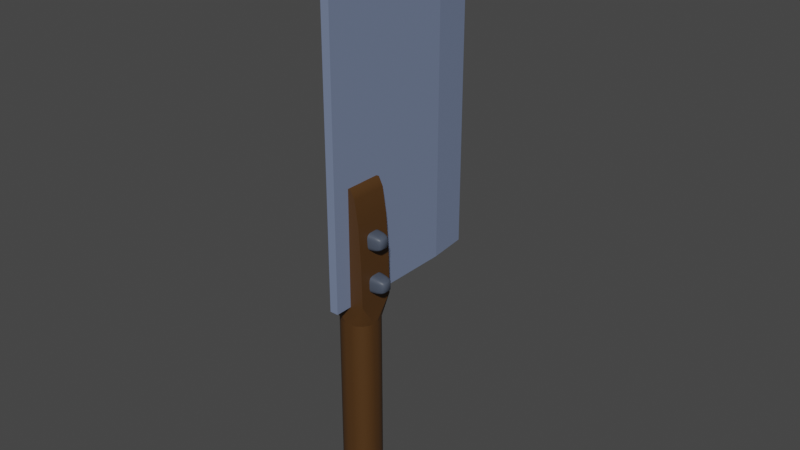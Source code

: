 # Source: butchers_knife.blend  (saved by Blender 3.4.6; exported with 4.5.12 LTS)
import bpy
from mathutils import Matrix  # noqa: F401  (used for matrix-valued properties, if any)

bpy.ops.wm.read_factory_settings(use_empty=True)
scene = bpy.context.scene
scene.name = 'Scene'

# ---- collections
col_collection = bpy.data.collections.new('Collection'); scene.collection.children.link(col_collection)

# ---- materials (node trees are filled in below, after node groups)
mat_material = bpy.data.materials.new('Material')
mat_material.alpha_threshold = 0.0
mat_material.use_transparent_shadow = False
mat_material.roughness = 0.5
mat_material.line_color = (0.0, 0.0, 0.0, 1.0)
mat_material_001 = bpy.data.materials.new('Material.001')
mat_material_001.alpha_threshold = 0.0
mat_material_001.use_transparent_shadow = False
mat_material_001.roughness = 0.5
mat_material_001.line_color = (0.0, 0.0, 0.0, 1.0)
mat_material_002 = bpy.data.materials.new('Material.002')
mat_material_002.use_transparent_shadow = False

# ---- node groups
ng_auto_smooth = bpy.data.node_groups.new('Auto Smooth', 'GeometryNodeTree')
_s = ng_auto_smooth.interface.new_socket(name='Geometry', in_out='OUTPUT', socket_type='NodeSocketGeometry')
_s = ng_auto_smooth.interface.new_socket(name='Geometry', in_out='INPUT', socket_type='NodeSocketGeometry')
_s = ng_auto_smooth.interface.new_socket(name='Angle', in_out='INPUT', socket_type='NodeSocketFloat')
_s.subtype = 'ANGLE'
_s.min_value = 0.0
_s.max_value = 3.142
ng_auto_smooth.is_modifier = True
_N = ng_auto_smooth.nodes; _L = ng_auto_smooth.links
n0 = _N.new('NodeGroupOutput'); n0.name = 'Group Output'; n0.location = (480, -100)
n1 = _N.new('NodeGroupInput'); n1.name = 'Group Input'; n1.location = (-420, -300)
n2 = _N.new('NodeGroupInput'); n2.name = 'Group Input.001'; n2.location = (-60, -100)
n3 = _N.new('GeometryNodeSetShadeSmooth'); n3.name = 'Set Shade Smooth'; n3.location = (120, -100)
n3.domain = 'EDGE'
n4 = _N.new('GeometryNodeSetShadeSmooth'); n4.name = 'Set Shade Smooth.001'; n4.location = (300, -100)
n5 = _N.new('GeometryNodeInputMeshEdgeAngle'); n5.name = 'Edge Angle'; n5.location = (-420, -220)
n6 = _N.new('GeometryNodeInputEdgeSmooth'); n6.name = 'Is Edge Smooth'; n6.location = (-60, -160)
n7 = _N.new('GeometryNodeInputShadeSmooth'); n7.name = 'Is Face Smooth'; n7.location = (-240, -340)
n8 = _N.new('FunctionNodeBooleanMath'); n8.name = 'Boolean Math'; n8.location = (-60, -220)
n9 = _N.new('FunctionNodeCompare'); n9.name = 'Compare'; n9.location = (-240, -180)
n9.operation = 'LESS_EQUAL'
_L.new(n5.outputs[0], n9.inputs[0])
_L.new(n4.outputs[0], n0.inputs[0])
_L.new(n1.outputs[1], n9.inputs[1])
_L.new(n9.outputs[0], n8.inputs[0])
_L.new(n7.outputs[0], n8.inputs[1])
_L.new(n2.outputs[0], n3.inputs[0])
_L.new(n6.outputs[0], n3.inputs[1])
_L.new(n3.outputs[0], n4.inputs[0])
_L.new(n8.outputs[0], n3.inputs[2])
n0.is_active_output = True

# ---- material node trees
mat_material.use_nodes = True; mat_material.node_tree.nodes.clear()
_N = mat_material.node_tree.nodes; _L = mat_material.node_tree.links
n0 = _N.new('ShaderNodeOutputMaterial'); n0.name = 'Material Output'; n0.location = (300, 300)
n1 = _N.new('ShaderNodeBsdfPrincipled'); n1.name = 'Principled BSDF'; n1.location = (10, 300)
n1.distribution = 'GGX'
n1.subsurface_method = 'RANDOM_WALK_SKIN'
n1.inputs[0].default_value = (0.07658, 0.03353, 0.007944, 1.0)
n1.inputs[3].default_value = 1.45
n1.inputs[27].default_value = (0.0, 0.0, 0.0, 1.0)
n1.inputs[28].default_value = 1.0
_L.new(n1.outputs[0], n0.inputs[0])
n0.is_active_output = True
mat_material_001.use_nodes = True; mat_material_001.node_tree.nodes.clear()
_N = mat_material_001.node_tree.nodes; _L = mat_material_001.node_tree.links
n0 = _N.new('ShaderNodeOutputMaterial'); n0.name = 'Material Output'; n0.location = (300, 300)
n1 = _N.new('ShaderNodeBsdfPrincipled'); n1.name = 'Principled BSDF'; n1.location = (10, 300)
n1.distribution = 'GGX'
n1.subsurface_method = 'RANDOM_WALK_SKIN'
n1.inputs[0].default_value = (0.1795, 0.2268, 0.3506, 1.0)
n1.inputs[3].default_value = 1.45
n1.inputs[27].default_value = (0.0, 0.0, 0.0, 1.0)
n1.inputs[28].default_value = 1.0
_L.new(n1.outputs[0], n0.inputs[0])
n0.is_active_output = True
mat_material_002.use_nodes = True; mat_material_002.node_tree.nodes.clear()
_N = mat_material_002.node_tree.nodes; _L = mat_material_002.node_tree.links
n0 = _N.new('ShaderNodeBsdfPrincipled'); n0.name = 'Principled BSDF'; n0.location = (10, 300)
n0.distribution = 'GGX'
n0.subsurface_method = 'RANDOM_WALK_SKIN'
n0.inputs[0].default_value = (0.06349, 0.07893, 0.1107, 1.0)
n0.inputs[3].default_value = 1.45
n0.inputs[27].default_value = (0.0, 0.0, 0.0, 1.0)
n0.inputs[28].default_value = 1.0
n1 = _N.new('ShaderNodeOutputMaterial'); n1.name = 'Material Output'; n1.location = (300, 300)
_L.new(n0.outputs[0], n1.inputs[0])
n1.is_active_output = True

# ---- world
world_world = bpy.data.worlds.new('World'); scene.world = world_world
world_world.use_nodes = True; world_world.node_tree.nodes.clear()
_N = world_world.node_tree.nodes; _L = world_world.node_tree.links
n0 = _N.new('ShaderNodeOutputWorld'); n0.name = 'World Output'; n0.location = (300, 300)
n1 = _N.new('ShaderNodeBackground'); n1.name = 'Background'; n1.location = (10, 300)
n1.inputs[0].default_value = (0.05088, 0.05088, 0.05088, 1.0)
_L.new(n1.outputs[0], n0.inputs[0])
n0.is_active_output = True
world_world.color = (0.05088, 0.05088, 0.05088)
world_world.use_sun_shadow = False
world_world.sun_shadow_jitter_overblur = 0.0

# ---- meshes
me_cube = bpy.data.meshes.new('Cube')
me_cube.from_pydata([(0.3815, 1.0, 1.0), (1.0, 1.0, 0.3815), (0.6182, 1.0, 0.9529), (0.8188, 1.0, 0.8188), (0.9529, 1.0, 0.6182), (1.0, -1.0, 0.3815), (0.3815, -1.0, 1.0), (0.9529, -1.0, 0.6182), (0.8188, -1.0, 0.8188), (0.6182, -1.0, 0.9529), (-1.0, 1.0, 0.3892), (-0.3892, 1.0, 1.0), (-0.9535, 1.0, 0.623), (-0.8211, 1.0, 0.8211), (-0.623, 1.0, 0.9535), (-0.3892, -1.0, 1.0), (-1.0, -1.0, 0.3892), (-0.623, -1.0, 0.9535), (-0.8211, -1.0, 0.8211), (-0.9535, -1.0, 0.623), (1.0, -0.1969, -1.0), (0.1969, -1.0, -1.0), (0.9389, -0.5042, -1.0), (0.7648, -0.7648, -1.0), (0.5042, -0.9389, -1.0), (0.1969, -1.0, 0.255), (1.0, -0.1969, 0.255), (1.0, -1.0, 0.3814), (0.5042, -0.9389, 0.255), (0.7648, -0.7648, 0.255), (0.9389, -0.5042, 0.255), (0.05307, 1.0, -1.0), (1.0, 0.05307, -1.0), (0.4154, 0.9279, -1.0), (0.7226, 0.7226, -1.0), (0.9279, 0.4154, -1.0), (1.0, 0.05307, 0.255), (0.05307, 1.0, 0.255), (1.0, 1.0, 0.3814), (0.9279, 0.4154, 0.255), (0.7226, 0.7226, 0.255), (0.4154, 0.9279, 0.255), (-1.0, 0.2067, -1.0), (-0.2067, 1.0, -1.0), (-0.9396, 0.5103, -1.0), (-0.7676, 0.7676, -1.0), (-0.5103, 0.9396, -1.0), (-0.2067, 1.0, 0.255), (-1.0, 0.2067, 0.255), (-1.0, 1.0, 0.3892), (-0.5103, 0.9396, 0.255), (-0.7676, 0.7676, 0.255), (-0.9396, 0.5103, 0.255), (-0.1615, -1.0, -1.0), (-1.0, -0.1615, -1.0), (-0.4824, -0.9362, -1.0), (-0.7544, -0.7544, -1.0), (-0.9362, -0.4824, -1.0), (-1.0, -0.1615, 0.255), (-0.1615, -1.0, 0.255), (-1.0, -1.0, 0.3892), (-0.9362, -0.4824, 0.255), (-0.7544, -0.7544, 0.255), (-0.4824, -0.9362, 0.255)], [], [(36, 38, 1, 5, 27, 26), (47, 49, 10, 12, 13, 14, 11, 0, 2, 3, 4, 1, 38, 37), (32, 36, 26, 20), (43, 47, 37, 31), (0, 6, 9, 2), (2, 9, 8, 3), (3, 8, 7, 4), (4, 7, 5, 1), (58, 60, 16, 10, 49, 48), (15, 11, 14, 17), (17, 14, 13, 18), (18, 13, 12, 19), (19, 12, 10, 16), (0, 11, 15, 6), (25, 28, 27), (28, 29, 27), (29, 30, 27), (30, 26, 27), (25, 21, 24, 28), (28, 24, 23, 29), (29, 23, 22, 30), (30, 22, 20, 26), (42, 44, 45, 46, 43, 31, 33, 34, 35, 32, 20, 22, 23, 24, 21, 53, 55, 56, 57, 54), (36, 39, 38), (39, 40, 38), (40, 41, 38), (41, 37, 38), (36, 32, 35, 39), (39, 35, 34, 40), (40, 34, 33, 41), (41, 33, 31, 37), (21, 25, 59, 53), (47, 50, 49), (50, 51, 49), (51, 52, 49), (52, 48, 49), (47, 43, 46, 50), (50, 46, 45, 51), (51, 45, 44, 52), (52, 44, 42, 48), (25, 27, 5, 7, 8, 9, 6, 15, 17, 18, 19, 16, 60, 59), (58, 61, 60), (61, 62, 60), (62, 63, 60), (63, 59, 60), (53, 59, 63, 55), (55, 63, 62, 56), (56, 62, 61, 57), (57, 61, 58, 54), (54, 58, 48, 42)])
me_cube.polygons.foreach_set('use_smooth', [True] * 50)
_uv = me_cube.uv_layers.new(name='UVMap')
_uv.uv.foreach_set('vector', [0.5319, 0.6184, 0.5477, 0.5, 0.5477, 0.5, 0.5477, 0.75, 0.5477, 0.75, 0.5319, 0.6496, 0.5319, 0.3492, 0.5486, 0.25, 0.5487, 0.25, 0.5779, 0.2558, 0.6026, 0.2724, 0.6192, 0.2971, 0.625, 0.3263, 0.625, 0.4227, 0.6191, 0.4523, 0.6024, 0.4774, 0.5773, 0.4941, 0.5477, 0.5, 0.5477, 0.5, 0.5319, 0.3816, 0.375, 0.6184, 0.5319, 0.6184, 0.5319, 0.6496, 0.375, 0.6496, 0.375, 0.3492, 0.5319, 0.3492, 0.5319, 0.3816, 0.375, 0.3816, 0.7023, 0.5, 0.7023, 0.75, 0.6727, 0.75, 0.6727, 0.5, 0.6727, 0.5, 0.6727, 0.75, 0.625, 0.75, 0.625, 0.5, 0.625, 0.5, 0.625, 0.75, 0.5773, 0.75, 0.5773, 0.5, 0.5773, 0.5, 0.5773, 0.75, 0.5477, 0.75, 0.5477, 0.5, 0.5319, 0.1048, 0.5486, 0.0, 0.5487, 0.0, 0.5487, 0.25, 0.5486, 0.25, 0.5319, 0.1508, 0.7987, 0.75, 0.7987, 0.5, 0.8279, 0.5, 0.8279, 0.75, 0.8279, 0.75, 0.8279, 0.5, 0.875, 0.5, 0.875, 0.75, 0.625, 0.0, 0.625, 0.25, 0.5779, 0.25, 0.5779, 0.0, 0.5779, 0.0, 0.5779, 0.25, 0.5487, 0.25, 0.5487, 0.0, 0.7023, 0.5, 0.7987, 0.5, 0.7987, 0.75, 0.7023, 0.75, 0.5319, 0.8504, 0.5319, 0.812, 0.5477, 0.75, 0.5319, 0.812, 0.5319, 0.7794, 0.5477, 0.75, 0.5319, 0.7794, 0.5319, 0.7576, 0.5477, 0.75, 0.5319, 0.7576, 0.5319, 0.75, 0.5477, 0.75, 0.5319, 0.8504, 0.375, 0.8504, 0.375, 0.812, 0.5319, 0.812, 0.5319, 0.812, 0.375, 0.812, 0.375, 0.75, 0.5319, 0.75, 0.5319, 0.75, 0.375, 0.75, 0.375, 0.688, 0.5319, 0.688, 0.5319, 0.688, 0.375, 0.688, 0.375, 0.6496, 0.5319, 0.6496, 0.125, 0.5992, 0.1325, 0.5612, 0.154, 0.529, 0.1862, 0.5075, 0.2242, 0.5, 0.2566, 0.5, 0.3019, 0.509, 0.3403, 0.5347, 0.366, 0.5731, 0.375, 0.6184, 0.375, 0.6496, 0.3674, 0.688, 0.3456, 0.7206, 0.313, 0.7424, 0.2746, 0.75, 0.2298, 0.75, 0.1897, 0.742, 0.1557, 0.7193, 0.133, 0.6853, 0.125, 0.6452, 0.5319, 0.6184, 0.5319, 0.5731, 0.5477, 0.5, 0.5319, 0.5731, 0.5319, 0.5347, 0.5477, 0.5, 0.5319, 0.5347, 0.5319, 0.509, 0.5477, 0.5, 0.5319, 0.509, 0.5319, 0.5, 0.5477, 0.5, 0.5319, 0.6184, 0.375, 0.6184, 0.375, 0.5731, 0.5319, 0.5731, 0.5319, 0.5731, 0.375, 0.5731, 0.375, 0.5, 0.5319, 0.5, 0.5319, 0.5, 0.375, 0.5, 0.375, 0.4269, 0.5319, 0.4269, 0.5319, 0.4269, 0.375, 0.4269, 0.375, 0.3816, 0.5319, 0.3816, 0.375, 0.8504, 0.5319, 0.8504, 0.5319, 0.8952, 0.375, 0.8952, 0.5319, 0.3492, 0.5319, 0.3112, 0.5486, 0.25, 0.5319, 0.3112, 0.5319, 0.279, 0.5486, 0.25, 0.5319, 0.279, 0.5319, 0.2575, 0.5486, 0.25, 0.5319, 0.2575, 0.5319, 0.25, 0.5486, 0.25, 0.5319, 0.3492, 0.375, 0.3492, 0.375, 0.3112, 0.5319, 0.3112, 0.5319, 0.3112, 0.375, 0.3112, 0.375, 0.25, 0.5319, 0.25, 0.5319, 0.25, 0.375, 0.25, 0.375, 0.1888, 0.5319, 0.1888, 0.5319, 0.1888, 0.375, 0.1888, 0.375, 0.1508, 0.5319, 0.1508, 0.5319, 0.8504, 0.5477, 0.75, 0.5477, 0.75, 0.5773, 0.7559, 0.6024, 0.7726, 0.6191, 0.7977, 0.625, 0.8273, 0.625, 0.9237, 0.6192, 0.9529, 0.6026, 0.9776, 0.5779, 0.9942, 0.5487, 1.0, 0.5486, 1.0, 0.5319, 0.8952, 0.5319, 0.1048, 0.5319, 0.0647, 0.5486, 0.0, 0.5319, 0.0647, 0.5319, 0.0307, 0.5486, 0.0, 0.5319, 0.0307, 0.5319, 0.007978, 0.5486, 0.0, 0.5319, 0.007978, 0.5319, 0.0, 0.5486, 0.0, 0.375, 0.8952, 0.5319, 0.8952, 0.5319, 0.9353, 0.375, 0.9353, 0.375, 0.9353, 0.5319, 0.9353, 0.5319, 1.0, 0.375, 1.0, 0.375, 0.0, 0.5319, 0.0, 0.5319, 0.0647, 0.375, 0.0647, 0.375, 0.0647, 0.5319, 0.0647, 0.5319, 0.1048, 0.375, 0.1048, 0.375, 0.1048, 0.5319, 0.1048, 0.5319, 0.1508, 0.375, 0.1508])
me_cube.materials.append(mat_material)
me_cube.use_mirror_vertex_groups = False
me_cube.update()
me_cube_001 = bpy.data.meshes.new('Cube.001')
me_cube_001.from_pydata([(1.0, -1.0, 1.0), (1.0, -1.0, -1.0), (-1.0, -1.0, 1.0), (-1.0, -1.0, -1.0), (-1.0, 0.5435, -1.0), (1.0, 0.5435, 1.0), (-1.0, 0.5435, 1.0), (1.0, 0.5435, -1.0), (0.01902, 1.0, 1.0), (-1.0, 0.5435, 1.0), (-1.0, 0.5435, -1.0), (0.01902, 1.0, -1.0), (1.0, 0.5435, 1.0), (0.01902, 1.0, 1.0), (0.01902, 1.0, -1.0), (1.0, 0.5435, -1.0)], [], [(5, 6, 2, 0), (1, 0, 2, 3), (10, 11, 14, 15, 7, 4), (4, 7, 1, 3), (7, 5, 0, 1), (4, 6, 9, 10), (12, 13, 8, 9, 6, 5), (3, 2, 6, 4), (8, 11, 10, 9), (15, 12, 5, 7), (12, 15, 14, 13), (11, 8, 13, 14)])
me_cube_001.polygons.foreach_set('use_smooth', [True] * 12)
_uv = me_cube_001.uv_layers.new(name='UVMap')
_uv.uv.foreach_set('vector', [0.625, 0.5571, 0.875, 0.5571, 0.875, 0.75, 0.625, 0.75, 0.375, 0.75, 0.625, 0.75, 0.625, 1.0, 0.375, 1.0, 0.125, 0.5571, 0.2524, 0.5, 0.2524, 0.5, 0.375, 0.5571, 0.375, 0.5571, 0.125, 0.5571, 0.125, 0.5571, 0.375, 0.5571, 0.375, 0.75, 0.125, 0.75, 0.375, 0.5571, 0.625, 0.5571, 0.625, 0.75, 0.375, 0.75, 0.375, 0.1929, 0.625, 0.1929, 0.625, 0.1929, 0.375, 0.1929, 0.625, 0.5571, 0.7476, 0.5, 0.7476, 0.5, 0.875, 0.5571, 0.875, 0.5571, 0.625, 0.5571, 0.375, 0.0, 0.625, 0.0, 0.625, 0.1929, 0.375, 0.1929, 0.625, 0.3774, 0.375, 0.3774, 0.375, 0.1929, 0.625, 0.1929, 0.375, 0.5571, 0.625, 0.5571, 0.625, 0.5571, 0.375, 0.5571, 0.625, 0.5571, 0.375, 0.5571, 0.375, 0.3774, 0.625, 0.3774, 0.375, 0.3774, 0.625, 0.3774, 0.625, 0.3774, 0.375, 0.3774])
me_cube_001.materials.append(mat_material_001)
me_cube_001.use_mirror_vertex_groups = False
me_cube_001.update()
me_cube_002 = bpy.data.meshes.new('Cube.002')
me_cube_002.from_pydata([(-0.3468, -0.4199, -1.0), (-0.3468, -1.0, -0.4199), (-0.8258, -0.4199, -0.4199), (-0.3468, -0.6419, -0.9558), (-0.3468, -0.8301, -0.8301), (-0.5301, -0.4199, -0.9558), (-0.5347, -0.6475, -0.9026), (-0.5252, -0.8006, -0.8006), (-0.6234, -0.7548, -0.7548), (-0.5301, -0.9558, -0.4199), (-0.6855, -0.8301, -0.4199), (-0.3468, -0.9558, -0.6419), (-0.5347, -0.9026, -0.6475), (-0.6612, -0.8006, -0.6359), (-0.7894, -0.4199, -0.6419), (-0.6855, -0.4199, -0.8301), (-0.7894, -0.6419, -0.4199), (-0.7453, -0.6475, -0.6475), (-0.6612, -0.6359, -0.8006), (-0.3468, -1.0, 0.4199), (-0.3468, -0.4199, 1.0), (-0.8258, -0.4199, 0.4199), (-0.3468, -0.9558, 0.6419), (-0.3468, -0.8301, 0.8301), (-0.5301, -0.9558, 0.4199), (-0.5347, -0.9026, 0.6475), (-0.5252, -0.8006, 0.8006), (-0.6234, -0.7548, 0.7548), (-0.5301, -0.4199, 0.9558), (-0.6855, -0.4199, 0.8301), (-0.3468, -0.6419, 0.9558), (-0.5347, -0.6475, 0.9026), (-0.6612, -0.6359, 0.8006), (-0.7894, -0.6419, 0.4199), (-0.6855, -0.8301, 0.4199), (-0.7894, -0.4199, 0.6419), (-0.7453, -0.6475, 0.6475), (-0.6612, -0.8006, 0.6359), (-0.3468, 0.4199, -1.0), (-0.8258, 0.4199, -0.4199), (-0.3468, 1.0, -0.4199), (-0.5301, 0.4199, -0.9558), (-0.6855, 0.4199, -0.8301), (-0.3468, 0.6419, -0.9558), (-0.5347, 0.6475, -0.9026), (-0.6612, 0.6359, -0.8006), (-0.6234, 0.7548, -0.7548), (-0.7894, 0.6419, -0.4199), (-0.6855, 0.8301, -0.4199), (-0.7894, 0.4199, -0.6419), (-0.7453, 0.6475, -0.6475), (-0.6612, 0.8006, -0.6359), (-0.3468, 0.9558, -0.6419), (-0.3468, 0.8301, -0.8301), (-0.5301, 0.9558, -0.4199), (-0.5347, 0.9026, -0.6475), (-0.5252, 0.8006, -0.8006), (-0.3468, 0.4199, 1.0), (-0.3468, 1.0, 0.4199), (-0.8258, 0.4199, 0.4199), (-0.3468, 0.6419, 0.9558), (-0.3468, 0.8301, 0.8301), (-0.5301, 0.4199, 0.9558), (-0.5347, 0.6475, 0.9026), (-0.5252, 0.8006, 0.8006), (-0.6234, 0.7548, 0.7548), (-0.5301, 0.9558, 0.4199), (-0.6855, 0.8301, 0.4199), (-0.3468, 0.9558, 0.6419), (-0.5347, 0.9026, 0.6475), (-0.6612, 0.8006, 0.6359), (-0.7894, 0.4199, 0.6419), (-0.6855, 0.4199, 0.8301), (-0.7894, 0.6419, 0.4199), (-0.7453, 0.6475, 0.6475), (-0.6612, 0.6359, 0.8006), (0.3468, -0.4199, -1.0), (0.8258, -0.4199, -0.4199), (0.3468, -1.0, -0.4199), (0.5301, -0.4199, -0.9558), (0.6855, -0.4199, -0.8301), (0.3468, -0.6419, -0.9558), (0.5347, -0.6475, -0.9026), (0.6612, -0.6359, -0.8006), (0.6234, -0.7548, -0.7548), (0.7894, -0.6419, -0.4199), (0.6855, -0.8301, -0.4199), (0.7894, -0.4199, -0.6419), (0.7453, -0.6475, -0.6475), (0.6612, -0.8006, -0.6359), (0.3468, -0.9558, -0.6419), (0.3468, -0.8301, -0.8301), (0.5301, -0.9558, -0.4199), (0.5347, -0.9026, -0.6475), (0.5252, -0.8006, -0.8006), (0.3468, -0.4199, 1.0), (0.3468, -1.0, 0.4199), (0.8258, -0.4199, 0.4199), (0.3468, -0.6419, 0.9558), (0.3468, -0.8301, 0.8301), (0.5301, -0.4199, 0.9558), (0.5347, -0.6475, 0.9026), (0.5252, -0.8006, 0.8006), (0.6234, -0.7548, 0.7548), (0.5301, -0.9558, 0.4199), (0.6855, -0.8301, 0.4199), (0.3468, -0.9558, 0.6419), (0.5347, -0.9026, 0.6475), (0.6612, -0.8006, 0.6359), (0.7894, -0.4199, 0.6419), (0.6855, -0.4199, 0.8301), (0.7894, -0.6419, 0.4199), (0.7453, -0.6475, 0.6475), (0.6612, -0.6359, 0.8006), (0.3468, 0.4199, -1.0), (0.3468, 1.0, -0.4199), (0.8258, 0.4199, -0.4199), (0.3468, 0.6419, -0.9558), (0.3468, 0.8301, -0.8301), (0.5301, 0.4199, -0.9558), (0.5347, 0.6475, -0.9026), (0.5252, 0.8006, -0.8006), (0.6234, 0.7548, -0.7548), (0.5301, 0.9558, -0.4199), (0.6855, 0.8301, -0.4199), (0.3468, 0.9558, -0.6419), (0.5347, 0.9026, -0.6475), (0.6612, 0.8006, -0.6359), (0.7894, 0.4199, -0.6419), (0.6855, 0.4199, -0.8301), (0.7894, 0.6419, -0.4199), (0.7453, 0.6475, -0.6475), (0.6612, 0.6359, -0.8006), (0.3468, 0.4199, 1.0), (0.8258, 0.4199, 0.4199), (0.3468, 1.0, 0.4199), (0.5301, 0.4199, 0.9558), (0.6855, 0.4199, 0.8301), (0.3468, 0.6419, 0.9558), (0.5347, 0.6475, 0.9026), (0.6612, 0.6359, 0.8006), (0.6234, 0.7548, 0.7548), (0.7894, 0.6419, 0.4199), (0.6855, 0.8301, 0.4199), (0.7894, 0.4199, 0.6419), (0.7453, 0.6475, 0.6475), (0.6612, 0.8006, 0.6359), (0.3468, 0.9558, 0.6419), (0.3468, 0.8301, 0.8301), (0.5301, 0.9558, 0.4199), (0.5347, 0.9026, 0.6475), (0.5252, 0.8006, 0.8006)], [], [(78, 96, 19, 1), (116, 134, 97, 77), (133, 57, 20, 95), (2, 21, 59, 39), (40, 58, 135, 115), (0, 3, 6, 5), (3, 4, 7, 6), (5, 6, 18, 15), (6, 7, 8, 18), (1, 9, 12, 11), (9, 10, 13, 12), (11, 12, 7, 4), (12, 13, 8, 7), (2, 14, 17, 16), (14, 15, 18, 17), (16, 17, 13, 10), (17, 18, 8, 13), (19, 22, 25, 24), (22, 23, 26, 25), (24, 25, 37, 34), (25, 26, 27, 37), (20, 28, 31, 30), (28, 29, 32, 31), (30, 31, 26, 23), (31, 32, 27, 26), (21, 33, 36, 35), (33, 34, 37, 36), (35, 36, 32, 29), (36, 37, 27, 32), (38, 41, 44, 43), (41, 42, 45, 44), (43, 44, 56, 53), (44, 45, 46, 56), (39, 47, 50, 49), (47, 48, 51, 50), (49, 50, 45, 42), (50, 51, 46, 45), (40, 52, 55, 54), (52, 53, 56, 55), (54, 55, 51, 48), (55, 56, 46, 51), (57, 60, 63, 62), (60, 61, 64, 63), (62, 63, 75, 72), (63, 64, 65, 75), (58, 66, 69, 68), (66, 67, 70, 69), (68, 69, 64, 61), (69, 70, 65, 64), (59, 71, 74, 73), (71, 72, 75, 74), (73, 74, 70, 67), (74, 75, 65, 70), (76, 79, 82, 81), (79, 80, 83, 82), (81, 82, 94, 91), (82, 83, 84, 94), (77, 85, 88, 87), (85, 86, 89, 88), (87, 88, 83, 80), (88, 89, 84, 83), (78, 90, 93, 92), (90, 91, 94, 93), (92, 93, 89, 86), (93, 94, 84, 89), (95, 98, 101, 100), (98, 99, 102, 101), (100, 101, 113, 110), (101, 102, 103, 113), (96, 104, 107, 106), (104, 105, 108, 107), (106, 107, 102, 99), (107, 108, 103, 102), (97, 109, 112, 111), (109, 110, 113, 112), (111, 112, 108, 105), (112, 113, 103, 108), (114, 117, 120, 119), (117, 118, 121, 120), (119, 120, 132, 129), (120, 121, 122, 132), (115, 123, 126, 125), (123, 124, 127, 126), (125, 126, 121, 118), (126, 127, 122, 121), (116, 128, 131, 130), (128, 129, 132, 131), (130, 131, 127, 124), (131, 132, 122, 127), (133, 136, 139, 138), (136, 137, 140, 139), (138, 139, 151, 148), (139, 140, 141, 151), (134, 142, 145, 144), (142, 143, 146, 145), (144, 145, 140, 137), (145, 146, 141, 140), (135, 147, 150, 149), (147, 148, 151, 150), (149, 150, 146, 143), (150, 151, 141, 146), (38, 0, 5, 41), (41, 5, 15, 42), (42, 15, 14, 49), (49, 14, 2, 39), (1, 19, 24, 9), (9, 24, 34, 10), (10, 34, 33, 16), (16, 33, 21, 2), (20, 57, 62, 28), (28, 62, 72, 29), (29, 72, 71, 35), (35, 71, 59, 21), (58, 40, 54, 66), (66, 54, 48, 67), (67, 48, 47, 73), (73, 47, 39, 59), (114, 38, 43, 117), (117, 43, 53, 118), (118, 53, 52, 125), (125, 52, 40, 115), (57, 133, 138, 60), (60, 138, 148, 61), (61, 148, 147, 68), (68, 147, 135, 58), (134, 116, 130, 142), (142, 130, 124, 143), (143, 124, 123, 149), (149, 123, 115, 135), (76, 114, 119, 79), (79, 119, 129, 80), (80, 129, 128, 87), (87, 128, 116, 77), (133, 95, 100, 136), (136, 100, 110, 137), (137, 110, 109, 144), (144, 109, 97, 134), (96, 78, 92, 104), (104, 92, 86, 105), (105, 86, 85, 111), (111, 85, 77, 97), (0, 76, 81, 3), (3, 81, 91, 4), (4, 91, 90, 11), (11, 90, 78, 1), (95, 20, 30, 98), (98, 30, 23, 99), (99, 23, 22, 106), (106, 22, 19, 96), (38, 114, 76, 0)])
me_cube_002.polygons.foreach_set('use_smooth', [True] * 150)
_uv = me_cube_002.uv_layers.new(name='UVMap')
_uv.uv.foreach_set('vector', [0.4475, 0.8225, 0.5525, 0.8225, 0.5525, 0.9275, 0.4475, 0.9275, 0.4475, 0.5725, 0.5525, 0.5725, 0.5525, 0.6775, 0.4475, 0.6775, 0.6975, 0.5725, 0.8025, 0.5725, 0.8025, 0.6775, 0.6975, 0.6775, 0.4475, 0.07251, 0.5525, 0.07251, 0.5525, 0.1775, 0.4475, 0.1775, 0.4475, 0.3225, 0.5525, 0.3225, 0.5525, 0.4275, 0.4475, 0.4275, 0.1975, 0.6775, 0.1975, 0.7052, 0.1691, 0.7059, 0.1698, 0.6775, 0.1975, 0.7052, 0.1975, 0.75, 0.1705, 0.75, 0.1691, 0.7059, 0.1698, 0.6775, 0.1691, 0.7059, 0.125, 0.7045, 0.125, 0.6775, 0.1691, 0.7059, 0.1705, 0.75, 0.1556, 0.75, 0.125, 0.7045, 0.4475, 0.9275, 0.4475, 0.9552, 0.4191, 0.9559, 0.4198, 0.9275, 0.4475, 0.9552, 0.4475, 1.0, 0.4205, 1.0, 0.4191, 0.9559, 0.4198, 0.9275, 0.4191, 0.9559, 0.375, 0.9545, 0.375, 0.9275, 0.4191, 0.9559, 0.4205, 1.0, 0.4056, 1.0, 0.375, 0.9545, 0.4475, 0.07251, 0.4198, 0.07251, 0.4191, 0.04406, 0.4475, 0.04476, 0.4198, 0.07251, 0.375, 0.07251, 0.375, 0.04551, 0.4191, 0.04406, 0.4475, 0.04476, 0.4191, 0.04406, 0.4205, 0.0, 0.4475, 0.0, 0.4191, 0.04406, 0.375, 0.04551, 0.375, 0.03064, 0.4205, 0.0, 0.5525, 0.9275, 0.5802, 0.9275, 0.5809, 0.9559, 0.5525, 0.9552, 0.5802, 0.9275, 0.625, 0.9275, 0.625, 0.9545, 0.5809, 0.9559, 0.5525, 0.9552, 0.5809, 0.9559, 0.5795, 1.0, 0.5525, 1.0, 0.5809, 0.9559, 0.625, 0.9545, 0.625, 0.9694, 0.5795, 1.0, 0.8025, 0.6775, 0.8302, 0.6775, 0.8309, 0.7059, 0.8025, 0.7052, 0.8302, 0.6775, 0.875, 0.6775, 0.875, 0.7045, 0.8309, 0.7059, 0.8025, 0.7052, 0.8309, 0.7059, 0.8295, 0.75, 0.8025, 0.75, 0.8309, 0.7059, 0.875, 0.7045, 0.875, 0.7194, 0.8295, 0.75, 0.5525, 0.07251, 0.5525, 0.04476, 0.5809, 0.04406, 0.5802, 0.07251, 0.5525, 0.04476, 0.5525, 0.0, 0.5795, 0.0, 0.5809, 0.04406, 0.5802, 0.07251, 0.5809, 0.04406, 0.625, 0.04551, 0.625, 0.07251, 0.5809, 0.04406, 0.5795, 0.0, 0.5944, 0.0, 0.625, 0.04551, 0.1975, 0.5725, 0.1698, 0.5725, 0.1691, 0.5441, 0.1975, 0.5448, 0.1698, 0.5725, 0.125, 0.5725, 0.125, 0.5455, 0.1691, 0.5441, 0.1975, 0.5448, 0.1691, 0.5441, 0.1705, 0.5, 0.1975, 0.5, 0.1691, 0.5441, 0.125, 0.5455, 0.125, 0.5306, 0.1705, 0.5, 0.4475, 0.1775, 0.4475, 0.2052, 0.4191, 0.2059, 0.4198, 0.1775, 0.4475, 0.2052, 0.4475, 0.25, 0.4205, 0.25, 0.4191, 0.2059, 0.4198, 0.1775, 0.4191, 0.2059, 0.375, 0.2045, 0.375, 0.1775, 0.4191, 0.2059, 0.4205, 0.25, 0.4056, 0.25, 0.375, 0.2045, 0.4475, 0.3225, 0.4198, 0.3225, 0.4191, 0.2941, 0.4475, 0.2948, 0.4198, 0.3225, 0.375, 0.3225, 0.375, 0.2955, 0.4191, 0.2941, 0.4475, 0.2948, 0.4191, 0.2941, 0.4205, 0.25, 0.4475, 0.25, 0.4191, 0.2941, 0.375, 0.2955, 0.375, 0.2806, 0.4205, 0.25, 0.8025, 0.5725, 0.8025, 0.5448, 0.8309, 0.5441, 0.8302, 0.5725, 0.8025, 0.5448, 0.8025, 0.5, 0.8295, 0.5, 0.8309, 0.5441, 0.8302, 0.5725, 0.8309, 0.5441, 0.875, 0.5455, 0.875, 0.5725, 0.8309, 0.5441, 0.8295, 0.5, 0.8444, 0.5, 0.875, 0.5455, 0.5525, 0.3225, 0.5525, 0.2948, 0.5809, 0.2941, 0.5802, 0.3225, 0.5525, 0.2948, 0.5525, 0.25, 0.5795, 0.25, 0.5809, 0.2941, 0.5802, 0.3225, 0.5809, 0.2941, 0.625, 0.2955, 0.625, 0.3225, 0.5809, 0.2941, 0.5795, 0.25, 0.5944, 0.25, 0.625, 0.2955, 0.5525, 0.1775, 0.5802, 0.1775, 0.5809, 0.2059, 0.5525, 0.2052, 0.5802, 0.1775, 0.625, 0.1775, 0.625, 0.2045, 0.5809, 0.2059, 0.5525, 0.2052, 0.5809, 0.2059, 0.5795, 0.25, 0.5525, 0.25, 0.5809, 0.2059, 0.625, 0.2045, 0.625, 0.2194, 0.5795, 0.25, 0.3025, 0.6775, 0.3302, 0.6775, 0.3309, 0.7059, 0.3025, 0.7052, 0.3302, 0.6775, 0.375, 0.6775, 0.375, 0.7045, 0.3309, 0.7059, 0.3025, 0.7052, 0.3309, 0.7059, 0.3295, 0.75, 0.3025, 0.75, 0.3309, 0.7059, 0.375, 0.7045, 0.3852, 0.75, 0.3295, 0.75, 0.4475, 0.6775, 0.4475, 0.7052, 0.4191, 0.7059, 0.4198, 0.6775, 0.4475, 0.7052, 0.4475, 0.75, 0.4205, 0.75, 0.4191, 0.7059, 0.4198, 0.6775, 0.4191, 0.7059, 0.375, 0.7045, 0.375, 0.6775, 0.4191, 0.7059, 0.4205, 0.75, 0.3852, 0.75, 0.375, 0.7045, 0.4475, 0.8225, 0.4198, 0.8225, 0.4191, 0.7941, 0.4475, 0.7948, 0.4198, 0.8225, 0.375, 0.8225, 0.375, 0.7955, 0.4191, 0.7941, 0.4475, 0.7948, 0.4191, 0.7941, 0.4205, 0.75, 0.4475, 0.75, 0.4191, 0.7941, 0.375, 0.7955, 0.3852, 0.75, 0.4205, 0.75, 0.6975, 0.6775, 0.6975, 0.7052, 0.6691, 0.7059, 0.6698, 0.6775, 0.6975, 0.7052, 0.6975, 0.75, 0.6705, 0.75, 0.6691, 0.7059, 0.6698, 0.6775, 0.6691, 0.7059, 0.625, 0.7045, 0.625, 0.6775, 0.6691, 0.7059, 0.6705, 0.75, 0.625, 0.7398, 0.625, 0.7045, 0.5525, 0.8225, 0.5525, 0.7948, 0.5809, 0.7941, 0.5802, 0.8225, 0.5525, 0.7948, 0.5525, 0.75, 0.5795, 0.75, 0.5809, 0.7941, 0.5802, 0.8225, 0.5809, 0.7941, 0.625, 0.7955, 0.625, 0.8225, 0.5809, 0.7941, 0.5795, 0.75, 0.625, 0.7398, 0.625, 0.7955, 0.5525, 0.6775, 0.5802, 0.6775, 0.5809, 0.7059, 0.5525, 0.7052, 0.5802, 0.6775, 0.625, 0.6775, 0.625, 0.7045, 0.5809, 0.7059, 0.5525, 0.7052, 0.5809, 0.7059, 0.5795, 0.75, 0.5525, 0.75, 0.5809, 0.7059, 0.625, 0.7045, 0.625, 0.7398, 0.5795, 0.75, 0.3025, 0.5725, 0.3025, 0.5448, 0.3309, 0.5441, 0.3302, 0.5725, 0.3025, 0.5448, 0.3025, 0.5, 0.3295, 0.5, 0.3309, 0.5441, 0.3302, 0.5725, 0.3309, 0.5441, 0.375, 0.5455, 0.375, 0.5725, 0.3309, 0.5441, 0.3295, 0.5, 0.375, 0.5102, 0.375, 0.5455, 0.4475, 0.4275, 0.4475, 0.4552, 0.4191, 0.4559, 0.4198, 0.4275, 0.4475, 0.4552, 0.4475, 0.5, 0.4205, 0.5, 0.4191, 0.4559, 0.4198, 0.4275, 0.4191, 0.4559, 0.375, 0.4545, 0.375, 0.4275, 0.4191, 0.4559, 0.4205, 0.5, 0.375, 0.5102, 0.375, 0.4545, 0.4475, 0.5725, 0.4198, 0.5725, 0.4191, 0.5441, 0.4475, 0.5448, 0.4198, 0.5725, 0.375, 0.5725, 0.375, 0.5455, 0.4191, 0.5441, 0.4475, 0.5448, 0.4191, 0.5441, 0.4205, 0.5, 0.4475, 0.5, 0.4191, 0.5441, 0.375, 0.5455, 0.375, 0.5102, 0.4205, 0.5, 0.6975, 0.5725, 0.6698, 0.5725, 0.6691, 0.5441, 0.6975, 0.5448, 0.6698, 0.5725, 0.625, 0.5725, 0.625, 0.5455, 0.6691, 0.5441, 0.6975, 0.5448, 0.6691, 0.5441, 0.6705, 0.5, 0.6975, 0.5, 0.6691, 0.5441, 0.625, 0.5455, 0.6148, 0.5, 0.6705, 0.5, 0.5525, 0.5725, 0.5525, 0.5448, 0.5809, 0.5441, 0.5802, 0.5725, 0.5525, 0.5448, 0.5525, 0.5, 0.5795, 0.5, 0.5809, 0.5441, 0.5802, 0.5725, 0.5809, 0.5441, 0.625, 0.5455, 0.625, 0.5725, 0.5809, 0.5441, 0.5795, 0.5, 0.6148, 0.5, 0.625, 0.5455, 0.5525, 0.4275, 0.5802, 0.4275, 0.5809, 0.4559, 0.5525, 0.4552, 0.5802, 0.4275, 0.625, 0.4275, 0.625, 0.4545, 0.5809, 0.4559, 0.5525, 0.4552, 0.5809, 0.4559, 0.5795, 0.5, 0.5525, 0.5, 0.5809, 0.4559, 0.625, 0.4545, 0.6148, 0.5, 0.5795, 0.5, 0.1975, 0.5725, 0.1975, 0.6775, 0.1698, 0.6775, 0.1698, 0.5725, 0.1698, 0.5725, 0.1698, 0.6775, 0.125, 0.6775, 0.125, 0.5725, 0.375, 0.1775, 0.375, 0.07251, 0.4198, 0.07251, 0.4198, 0.1775, 0.4198, 0.1775, 0.4198, 0.07251, 0.4475, 0.07251, 0.4475, 0.1775, 0.4475, 0.9275, 0.5525, 0.9275, 0.5525, 0.9552, 0.4475, 0.9552, 0.4475, 0.9552, 0.5525, 0.9552, 0.5525, 1.0, 0.4475, 1.0, 0.4475, 0.0, 0.5525, 0.0, 0.5525, 0.04476, 0.4475, 0.04476, 0.4475, 0.04476, 0.5525, 0.04476, 0.5525, 0.07251, 0.4475, 0.07251, 0.8025, 0.6775, 0.8025, 0.5725, 0.8302, 0.5725, 0.8302, 0.6775, 0.8302, 0.6775, 0.8302, 0.5725, 0.875, 0.5725, 0.875, 0.6775, 0.625, 0.07251, 0.625, 0.1775, 0.5802, 0.1775, 0.5802, 0.07251, 0.5802, 0.07251, 0.5802, 0.1775, 0.5525, 0.1775, 0.5525, 0.07251, 0.5525, 0.3225, 0.4475, 0.3225, 0.4475, 0.2948, 0.5525, 0.2948, 0.5525, 0.2948, 0.4475, 0.2948, 0.4475, 0.25, 0.5525, 0.25, 0.5525, 0.25, 0.4475, 0.25, 0.4475, 0.2052, 0.5525, 0.2052, 0.5525, 0.2052, 0.4475, 0.2052, 0.4475, 0.1775, 0.5525, 0.1775, 0.3025, 0.5725, 0.1975, 0.5725, 0.1975, 0.5448, 0.3025, 0.5448, 0.3025, 0.5448, 0.1975, 0.5448, 0.1975, 0.5, 0.3025, 0.5, 0.375, 0.4275, 0.375, 0.3225, 0.4198, 0.3225, 0.4198, 0.4275, 0.4198, 0.4275, 0.4198, 0.3225, 0.4475, 0.3225, 0.4475, 0.4275, 0.8025, 0.5725, 0.6975, 0.5725, 0.6975, 0.5448, 0.8025, 0.5448, 0.8025, 0.5448, 0.6975, 0.5448, 0.6975, 0.5, 0.8025, 0.5, 0.625, 0.3225, 0.625, 0.4275, 0.5802, 0.4275, 0.5802, 0.3225, 0.5802, 0.3225, 0.5802, 0.4275, 0.5525, 0.4275, 0.5525, 0.3225, 0.5525, 0.5725, 0.4475, 0.5725, 0.4475, 0.5448, 0.5525, 0.5448, 0.5525, 0.5448, 0.4475, 0.5448, 0.4475, 0.5, 0.5525, 0.5, 0.5525, 0.5, 0.4475, 0.5, 0.4475, 0.4552, 0.5525, 0.4552, 0.5525, 0.4552, 0.4475, 0.4552, 0.4475, 0.4275, 0.5525, 0.4275, 0.3025, 0.6775, 0.3025, 0.5725, 0.3302, 0.5725, 0.3302, 0.6775, 0.3302, 0.6775, 0.3302, 0.5725, 0.375, 0.5725, 0.375, 0.6775, 0.375, 0.6775, 0.375, 0.5725, 0.4198, 0.5725, 0.4198, 0.6775, 0.4198, 0.6775, 0.4198, 0.5725, 0.4475, 0.5725, 0.4475, 0.6775, 0.6975, 0.5725, 0.6975, 0.6775, 0.6698, 0.6775, 0.6698, 0.5725, 0.6698, 0.5725, 0.6698, 0.6775, 0.625, 0.6775, 0.625, 0.5725, 0.625, 0.5725, 0.625, 0.6775, 0.5802, 0.6775, 0.5802, 0.5725, 0.5802, 0.5725, 0.5802, 0.6775, 0.5525, 0.6775, 0.5525, 0.5725, 0.5525, 0.8225, 0.4475, 0.8225, 0.4475, 0.7948, 0.5525, 0.7948, 0.5525, 0.7948, 0.4475, 0.7948, 0.4475, 0.75, 0.5525, 0.75, 0.5525, 0.75, 0.4475, 0.75, 0.4475, 0.7052, 0.5525, 0.7052, 0.5525, 0.7052, 0.4475, 0.7052, 0.4475, 0.6775, 0.5525, 0.6775, 0.1975, 0.6775, 0.3025, 0.6775, 0.3025, 0.7052, 0.1975, 0.7052, 0.1975, 0.7052, 0.3025, 0.7052, 0.3025, 0.75, 0.1975, 0.75, 0.375, 0.9275, 0.375, 0.8225, 0.4198, 0.8225, 0.4198, 0.9275, 0.4198, 0.9275, 0.4198, 0.8225, 0.4475, 0.8225, 0.4475, 0.9275, 0.6975, 0.6775, 0.8025, 0.6775, 0.8025, 0.7052, 0.6975, 0.7052, 0.6975, 0.7052, 0.8025, 0.7052, 0.8025, 0.75, 0.6975, 0.75, 0.625, 0.8225, 0.625, 0.9275, 0.5802, 0.9275, 0.5802, 0.8225, 0.5802, 0.8225, 0.5802, 0.9275, 0.5525, 0.9275, 0.5525, 0.8225, 0.1975, 0.5725, 0.3025, 0.5725, 0.3025, 0.6775, 0.1975, 0.6775])
me_cube_002.materials.append(mat_material_002)
me_cube_002.update()
me_cube_003 = bpy.data.meshes.new('Cube.003')
me_cube_003.from_pydata([(-0.3468, -0.4199, -1.0), (-0.3468, -1.0, -0.4199), (-0.8258, -0.4199, -0.4199), (-0.3468, -0.6419, -0.9558), (-0.3468, -0.8301, -0.8301), (-0.5301, -0.4199, -0.9558), (-0.5347, -0.6475, -0.9026), (-0.5252, -0.8006, -0.8006), (-0.6234, -0.7548, -0.7548), (-0.5301, -0.9558, -0.4199), (-0.6855, -0.8301, -0.4199), (-0.3468, -0.9558, -0.6419), (-0.5347, -0.9026, -0.6475), (-0.6612, -0.8006, -0.6359), (-0.7894, -0.4199, -0.6419), (-0.6855, -0.4199, -0.8301), (-0.7894, -0.6419, -0.4199), (-0.7453, -0.6475, -0.6475), (-0.6612, -0.6359, -0.8006), (-0.3468, -1.0, 0.4199), (-0.3468, -0.4199, 1.0), (-0.8258, -0.4199, 0.4199), (-0.3468, -0.9558, 0.6419), (-0.3468, -0.8301, 0.8301), (-0.5301, -0.9558, 0.4199), (-0.5347, -0.9026, 0.6475), (-0.5252, -0.8006, 0.8006), (-0.6234, -0.7548, 0.7548), (-0.5301, -0.4199, 0.9558), (-0.6855, -0.4199, 0.8301), (-0.3468, -0.6419, 0.9558), (-0.5347, -0.6475, 0.9026), (-0.6612, -0.6359, 0.8006), (-0.7894, -0.6419, 0.4199), (-0.6855, -0.8301, 0.4199), (-0.7894, -0.4199, 0.6419), (-0.7453, -0.6475, 0.6475), (-0.6612, -0.8006, 0.6359), (-0.3468, 0.4199, -1.0), (-0.8258, 0.4199, -0.4199), (-0.3468, 1.0, -0.4199), (-0.5301, 0.4199, -0.9558), (-0.6855, 0.4199, -0.8301), (-0.3468, 0.6419, -0.9558), (-0.5347, 0.6475, -0.9026), (-0.6612, 0.6359, -0.8006), (-0.6234, 0.7548, -0.7548), (-0.7894, 0.6419, -0.4199), (-0.6855, 0.8301, -0.4199), (-0.7894, 0.4199, -0.6419), (-0.7453, 0.6475, -0.6475), (-0.6612, 0.8006, -0.6359), (-0.3468, 0.9558, -0.6419), (-0.3468, 0.8301, -0.8301), (-0.5301, 0.9558, -0.4199), (-0.5347, 0.9026, -0.6475), (-0.5252, 0.8006, -0.8006), (-0.3468, 0.4199, 1.0), (-0.3468, 1.0, 0.4199), (-0.8258, 0.4199, 0.4199), (-0.3468, 0.6419, 0.9558), (-0.3468, 0.8301, 0.8301), (-0.5301, 0.4199, 0.9558), (-0.5347, 0.6475, 0.9026), (-0.5252, 0.8006, 0.8006), (-0.6234, 0.7548, 0.7548), (-0.5301, 0.9558, 0.4199), (-0.6855, 0.8301, 0.4199), (-0.3468, 0.9558, 0.6419), (-0.5347, 0.9026, 0.6475), (-0.6612, 0.8006, 0.6359), (-0.7894, 0.4199, 0.6419), (-0.6855, 0.4199, 0.8301), (-0.7894, 0.6419, 0.4199), (-0.7453, 0.6475, 0.6475), (-0.6612, 0.6359, 0.8006), (0.3468, -0.4199, -1.0), (0.8258, -0.4199, -0.4199), (0.3468, -1.0, -0.4199), (0.5301, -0.4199, -0.9558), (0.6855, -0.4199, -0.8301), (0.3468, -0.6419, -0.9558), (0.5347, -0.6475, -0.9026), (0.6612, -0.6359, -0.8006), (0.6234, -0.7548, -0.7548), (0.7894, -0.6419, -0.4199), (0.6855, -0.8301, -0.4199), (0.7894, -0.4199, -0.6419), (0.7453, -0.6475, -0.6475), (0.6612, -0.8006, -0.6359), (0.3468, -0.9558, -0.6419), (0.3468, -0.8301, -0.8301), (0.5301, -0.9558, -0.4199), (0.5347, -0.9026, -0.6475), (0.5252, -0.8006, -0.8006), (0.3468, -0.4199, 1.0), (0.3468, -1.0, 0.4199), (0.8258, -0.4199, 0.4199), (0.3468, -0.6419, 0.9558), (0.3468, -0.8301, 0.8301), (0.5301, -0.4199, 0.9558), (0.5347, -0.6475, 0.9026), (0.5252, -0.8006, 0.8006), (0.6234, -0.7548, 0.7548), (0.5301, -0.9558, 0.4199), (0.6855, -0.8301, 0.4199), (0.3468, -0.9558, 0.6419), (0.5347, -0.9026, 0.6475), (0.6612, -0.8006, 0.6359), (0.7894, -0.4199, 0.6419), (0.6855, -0.4199, 0.8301), (0.7894, -0.6419, 0.4199), (0.7453, -0.6475, 0.6475), (0.6612, -0.6359, 0.8006), (0.3468, 0.4199, -1.0), (0.3468, 1.0, -0.4199), (0.8258, 0.4199, -0.4199), (0.3468, 0.6419, -0.9558), (0.3468, 0.8301, -0.8301), (0.5301, 0.4199, -0.9558), (0.5347, 0.6475, -0.9026), (0.5252, 0.8006, -0.8006), (0.6234, 0.7548, -0.7548), (0.5301, 0.9558, -0.4199), (0.6855, 0.8301, -0.4199), (0.3468, 0.9558, -0.6419), (0.5347, 0.9026, -0.6475), (0.6612, 0.8006, -0.6359), (0.7894, 0.4199, -0.6419), (0.6855, 0.4199, -0.8301), (0.7894, 0.6419, -0.4199), (0.7453, 0.6475, -0.6475), (0.6612, 0.6359, -0.8006), (0.3468, 0.4199, 1.0), (0.8258, 0.4199, 0.4199), (0.3468, 1.0, 0.4199), (0.5301, 0.4199, 0.9558), (0.6855, 0.4199, 0.8301), (0.3468, 0.6419, 0.9558), (0.5347, 0.6475, 0.9026), (0.6612, 0.6359, 0.8006), (0.6234, 0.7548, 0.7548), (0.7894, 0.6419, 0.4199), (0.6855, 0.8301, 0.4199), (0.7894, 0.4199, 0.6419), (0.7453, 0.6475, 0.6475), (0.6612, 0.8006, 0.6359), (0.3468, 0.9558, 0.6419), (0.3468, 0.8301, 0.8301), (0.5301, 0.9558, 0.4199), (0.5347, 0.9026, 0.6475), (0.5252, 0.8006, 0.8006)], [], [(78, 96, 19, 1), (116, 134, 97, 77), (133, 57, 20, 95), (2, 21, 59, 39), (40, 58, 135, 115), (0, 3, 6, 5), (3, 4, 7, 6), (5, 6, 18, 15), (6, 7, 8, 18), (1, 9, 12, 11), (9, 10, 13, 12), (11, 12, 7, 4), (12, 13, 8, 7), (2, 14, 17, 16), (14, 15, 18, 17), (16, 17, 13, 10), (17, 18, 8, 13), (19, 22, 25, 24), (22, 23, 26, 25), (24, 25, 37, 34), (25, 26, 27, 37), (20, 28, 31, 30), (28, 29, 32, 31), (30, 31, 26, 23), (31, 32, 27, 26), (21, 33, 36, 35), (33, 34, 37, 36), (35, 36, 32, 29), (36, 37, 27, 32), (38, 41, 44, 43), (41, 42, 45, 44), (43, 44, 56, 53), (44, 45, 46, 56), (39, 47, 50, 49), (47, 48, 51, 50), (49, 50, 45, 42), (50, 51, 46, 45), (40, 52, 55, 54), (52, 53, 56, 55), (54, 55, 51, 48), (55, 56, 46, 51), (57, 60, 63, 62), (60, 61, 64, 63), (62, 63, 75, 72), (63, 64, 65, 75), (58, 66, 69, 68), (66, 67, 70, 69), (68, 69, 64, 61), (69, 70, 65, 64), (59, 71, 74, 73), (71, 72, 75, 74), (73, 74, 70, 67), (74, 75, 65, 70), (76, 79, 82, 81), (79, 80, 83, 82), (81, 82, 94, 91), (82, 83, 84, 94), (77, 85, 88, 87), (85, 86, 89, 88), (87, 88, 83, 80), (88, 89, 84, 83), (78, 90, 93, 92), (90, 91, 94, 93), (92, 93, 89, 86), (93, 94, 84, 89), (95, 98, 101, 100), (98, 99, 102, 101), (100, 101, 113, 110), (101, 102, 103, 113), (96, 104, 107, 106), (104, 105, 108, 107), (106, 107, 102, 99), (107, 108, 103, 102), (97, 109, 112, 111), (109, 110, 113, 112), (111, 112, 108, 105), (112, 113, 103, 108), (114, 117, 120, 119), (117, 118, 121, 120), (119, 120, 132, 129), (120, 121, 122, 132), (115, 123, 126, 125), (123, 124, 127, 126), (125, 126, 121, 118), (126, 127, 122, 121), (116, 128, 131, 130), (128, 129, 132, 131), (130, 131, 127, 124), (131, 132, 122, 127), (133, 136, 139, 138), (136, 137, 140, 139), (138, 139, 151, 148), (139, 140, 141, 151), (134, 142, 145, 144), (142, 143, 146, 145), (144, 145, 140, 137), (145, 146, 141, 140), (135, 147, 150, 149), (147, 148, 151, 150), (149, 150, 146, 143), (150, 151, 141, 146), (38, 0, 5, 41), (41, 5, 15, 42), (42, 15, 14, 49), (49, 14, 2, 39), (1, 19, 24, 9), (9, 24, 34, 10), (10, 34, 33, 16), (16, 33, 21, 2), (20, 57, 62, 28), (28, 62, 72, 29), (29, 72, 71, 35), (35, 71, 59, 21), (58, 40, 54, 66), (66, 54, 48, 67), (67, 48, 47, 73), (73, 47, 39, 59), (114, 38, 43, 117), (117, 43, 53, 118), (118, 53, 52, 125), (125, 52, 40, 115), (57, 133, 138, 60), (60, 138, 148, 61), (61, 148, 147, 68), (68, 147, 135, 58), (134, 116, 130, 142), (142, 130, 124, 143), (143, 124, 123, 149), (149, 123, 115, 135), (76, 114, 119, 79), (79, 119, 129, 80), (80, 129, 128, 87), (87, 128, 116, 77), (133, 95, 100, 136), (136, 100, 110, 137), (137, 110, 109, 144), (144, 109, 97, 134), (96, 78, 92, 104), (104, 92, 86, 105), (105, 86, 85, 111), (111, 85, 77, 97), (0, 76, 81, 3), (3, 81, 91, 4), (4, 91, 90, 11), (11, 90, 78, 1), (95, 20, 30, 98), (98, 30, 23, 99), (99, 23, 22, 106), (106, 22, 19, 96), (38, 114, 76, 0)])
me_cube_003.polygons.foreach_set('use_smooth', [True] * 150)
_uv = me_cube_003.uv_layers.new(name='UVMap')
_uv.uv.foreach_set('vector', [0.4475, 0.8225, 0.5525, 0.8225, 0.5525, 0.9275, 0.4475, 0.9275, 0.4475, 0.5725, 0.5525, 0.5725, 0.5525, 0.6775, 0.4475, 0.6775, 0.6975, 0.5725, 0.8025, 0.5725, 0.8025, 0.6775, 0.6975, 0.6775, 0.4475, 0.07251, 0.5525, 0.07251, 0.5525, 0.1775, 0.4475, 0.1775, 0.4475, 0.3225, 0.5525, 0.3225, 0.5525, 0.4275, 0.4475, 0.4275, 0.1975, 0.6775, 0.1975, 0.7052, 0.1691, 0.7059, 0.1698, 0.6775, 0.1975, 0.7052, 0.1975, 0.75, 0.1705, 0.75, 0.1691, 0.7059, 0.1698, 0.6775, 0.1691, 0.7059, 0.125, 0.7045, 0.125, 0.6775, 0.1691, 0.7059, 0.1705, 0.75, 0.1556, 0.75, 0.125, 0.7045, 0.4475, 0.9275, 0.4475, 0.9552, 0.4191, 0.9559, 0.4198, 0.9275, 0.4475, 0.9552, 0.4475, 1.0, 0.4205, 1.0, 0.4191, 0.9559, 0.4198, 0.9275, 0.4191, 0.9559, 0.375, 0.9545, 0.375, 0.9275, 0.4191, 0.9559, 0.4205, 1.0, 0.4056, 1.0, 0.375, 0.9545, 0.4475, 0.07251, 0.4198, 0.07251, 0.4191, 0.04406, 0.4475, 0.04476, 0.4198, 0.07251, 0.375, 0.07251, 0.375, 0.04551, 0.4191, 0.04406, 0.4475, 0.04476, 0.4191, 0.04406, 0.4205, 0.0, 0.4475, 0.0, 0.4191, 0.04406, 0.375, 0.04551, 0.375, 0.03064, 0.4205, 0.0, 0.5525, 0.9275, 0.5802, 0.9275, 0.5809, 0.9559, 0.5525, 0.9552, 0.5802, 0.9275, 0.625, 0.9275, 0.625, 0.9545, 0.5809, 0.9559, 0.5525, 0.9552, 0.5809, 0.9559, 0.5795, 1.0, 0.5525, 1.0, 0.5809, 0.9559, 0.625, 0.9545, 0.625, 0.9694, 0.5795, 1.0, 0.8025, 0.6775, 0.8302, 0.6775, 0.8309, 0.7059, 0.8025, 0.7052, 0.8302, 0.6775, 0.875, 0.6775, 0.875, 0.7045, 0.8309, 0.7059, 0.8025, 0.7052, 0.8309, 0.7059, 0.8295, 0.75, 0.8025, 0.75, 0.8309, 0.7059, 0.875, 0.7045, 0.875, 0.7194, 0.8295, 0.75, 0.5525, 0.07251, 0.5525, 0.04476, 0.5809, 0.04406, 0.5802, 0.07251, 0.5525, 0.04476, 0.5525, 0.0, 0.5795, 0.0, 0.5809, 0.04406, 0.5802, 0.07251, 0.5809, 0.04406, 0.625, 0.04551, 0.625, 0.07251, 0.5809, 0.04406, 0.5795, 0.0, 0.5944, 0.0, 0.625, 0.04551, 0.1975, 0.5725, 0.1698, 0.5725, 0.1691, 0.5441, 0.1975, 0.5448, 0.1698, 0.5725, 0.125, 0.5725, 0.125, 0.5455, 0.1691, 0.5441, 0.1975, 0.5448, 0.1691, 0.5441, 0.1705, 0.5, 0.1975, 0.5, 0.1691, 0.5441, 0.125, 0.5455, 0.125, 0.5306, 0.1705, 0.5, 0.4475, 0.1775, 0.4475, 0.2052, 0.4191, 0.2059, 0.4198, 0.1775, 0.4475, 0.2052, 0.4475, 0.25, 0.4205, 0.25, 0.4191, 0.2059, 0.4198, 0.1775, 0.4191, 0.2059, 0.375, 0.2045, 0.375, 0.1775, 0.4191, 0.2059, 0.4205, 0.25, 0.4056, 0.25, 0.375, 0.2045, 0.4475, 0.3225, 0.4198, 0.3225, 0.4191, 0.2941, 0.4475, 0.2948, 0.4198, 0.3225, 0.375, 0.3225, 0.375, 0.2955, 0.4191, 0.2941, 0.4475, 0.2948, 0.4191, 0.2941, 0.4205, 0.25, 0.4475, 0.25, 0.4191, 0.2941, 0.375, 0.2955, 0.375, 0.2806, 0.4205, 0.25, 0.8025, 0.5725, 0.8025, 0.5448, 0.8309, 0.5441, 0.8302, 0.5725, 0.8025, 0.5448, 0.8025, 0.5, 0.8295, 0.5, 0.8309, 0.5441, 0.8302, 0.5725, 0.8309, 0.5441, 0.875, 0.5455, 0.875, 0.5725, 0.8309, 0.5441, 0.8295, 0.5, 0.8444, 0.5, 0.875, 0.5455, 0.5525, 0.3225, 0.5525, 0.2948, 0.5809, 0.2941, 0.5802, 0.3225, 0.5525, 0.2948, 0.5525, 0.25, 0.5795, 0.25, 0.5809, 0.2941, 0.5802, 0.3225, 0.5809, 0.2941, 0.625, 0.2955, 0.625, 0.3225, 0.5809, 0.2941, 0.5795, 0.25, 0.5944, 0.25, 0.625, 0.2955, 0.5525, 0.1775, 0.5802, 0.1775, 0.5809, 0.2059, 0.5525, 0.2052, 0.5802, 0.1775, 0.625, 0.1775, 0.625, 0.2045, 0.5809, 0.2059, 0.5525, 0.2052, 0.5809, 0.2059, 0.5795, 0.25, 0.5525, 0.25, 0.5809, 0.2059, 0.625, 0.2045, 0.625, 0.2194, 0.5795, 0.25, 0.3025, 0.6775, 0.3302, 0.6775, 0.3309, 0.7059, 0.3025, 0.7052, 0.3302, 0.6775, 0.375, 0.6775, 0.375, 0.7045, 0.3309, 0.7059, 0.3025, 0.7052, 0.3309, 0.7059, 0.3295, 0.75, 0.3025, 0.75, 0.3309, 0.7059, 0.375, 0.7045, 0.3852, 0.75, 0.3295, 0.75, 0.4475, 0.6775, 0.4475, 0.7052, 0.4191, 0.7059, 0.4198, 0.6775, 0.4475, 0.7052, 0.4475, 0.75, 0.4205, 0.75, 0.4191, 0.7059, 0.4198, 0.6775, 0.4191, 0.7059, 0.375, 0.7045, 0.375, 0.6775, 0.4191, 0.7059, 0.4205, 0.75, 0.3852, 0.75, 0.375, 0.7045, 0.4475, 0.8225, 0.4198, 0.8225, 0.4191, 0.7941, 0.4475, 0.7948, 0.4198, 0.8225, 0.375, 0.8225, 0.375, 0.7955, 0.4191, 0.7941, 0.4475, 0.7948, 0.4191, 0.7941, 0.4205, 0.75, 0.4475, 0.75, 0.4191, 0.7941, 0.375, 0.7955, 0.3852, 0.75, 0.4205, 0.75, 0.6975, 0.6775, 0.6975, 0.7052, 0.6691, 0.7059, 0.6698, 0.6775, 0.6975, 0.7052, 0.6975, 0.75, 0.6705, 0.75, 0.6691, 0.7059, 0.6698, 0.6775, 0.6691, 0.7059, 0.625, 0.7045, 0.625, 0.6775, 0.6691, 0.7059, 0.6705, 0.75, 0.625, 0.7398, 0.625, 0.7045, 0.5525, 0.8225, 0.5525, 0.7948, 0.5809, 0.7941, 0.5802, 0.8225, 0.5525, 0.7948, 0.5525, 0.75, 0.5795, 0.75, 0.5809, 0.7941, 0.5802, 0.8225, 0.5809, 0.7941, 0.625, 0.7955, 0.625, 0.8225, 0.5809, 0.7941, 0.5795, 0.75, 0.625, 0.7398, 0.625, 0.7955, 0.5525, 0.6775, 0.5802, 0.6775, 0.5809, 0.7059, 0.5525, 0.7052, 0.5802, 0.6775, 0.625, 0.6775, 0.625, 0.7045, 0.5809, 0.7059, 0.5525, 0.7052, 0.5809, 0.7059, 0.5795, 0.75, 0.5525, 0.75, 0.5809, 0.7059, 0.625, 0.7045, 0.625, 0.7398, 0.5795, 0.75, 0.3025, 0.5725, 0.3025, 0.5448, 0.3309, 0.5441, 0.3302, 0.5725, 0.3025, 0.5448, 0.3025, 0.5, 0.3295, 0.5, 0.3309, 0.5441, 0.3302, 0.5725, 0.3309, 0.5441, 0.375, 0.5455, 0.375, 0.5725, 0.3309, 0.5441, 0.3295, 0.5, 0.375, 0.5102, 0.375, 0.5455, 0.4475, 0.4275, 0.4475, 0.4552, 0.4191, 0.4559, 0.4198, 0.4275, 0.4475, 0.4552, 0.4475, 0.5, 0.4205, 0.5, 0.4191, 0.4559, 0.4198, 0.4275, 0.4191, 0.4559, 0.375, 0.4545, 0.375, 0.4275, 0.4191, 0.4559, 0.4205, 0.5, 0.375, 0.5102, 0.375, 0.4545, 0.4475, 0.5725, 0.4198, 0.5725, 0.4191, 0.5441, 0.4475, 0.5448, 0.4198, 0.5725, 0.375, 0.5725, 0.375, 0.5455, 0.4191, 0.5441, 0.4475, 0.5448, 0.4191, 0.5441, 0.4205, 0.5, 0.4475, 0.5, 0.4191, 0.5441, 0.375, 0.5455, 0.375, 0.5102, 0.4205, 0.5, 0.6975, 0.5725, 0.6698, 0.5725, 0.6691, 0.5441, 0.6975, 0.5448, 0.6698, 0.5725, 0.625, 0.5725, 0.625, 0.5455, 0.6691, 0.5441, 0.6975, 0.5448, 0.6691, 0.5441, 0.6705, 0.5, 0.6975, 0.5, 0.6691, 0.5441, 0.625, 0.5455, 0.6148, 0.5, 0.6705, 0.5, 0.5525, 0.5725, 0.5525, 0.5448, 0.5809, 0.5441, 0.5802, 0.5725, 0.5525, 0.5448, 0.5525, 0.5, 0.5795, 0.5, 0.5809, 0.5441, 0.5802, 0.5725, 0.5809, 0.5441, 0.625, 0.5455, 0.625, 0.5725, 0.5809, 0.5441, 0.5795, 0.5, 0.6148, 0.5, 0.625, 0.5455, 0.5525, 0.4275, 0.5802, 0.4275, 0.5809, 0.4559, 0.5525, 0.4552, 0.5802, 0.4275, 0.625, 0.4275, 0.625, 0.4545, 0.5809, 0.4559, 0.5525, 0.4552, 0.5809, 0.4559, 0.5795, 0.5, 0.5525, 0.5, 0.5809, 0.4559, 0.625, 0.4545, 0.6148, 0.5, 0.5795, 0.5, 0.1975, 0.5725, 0.1975, 0.6775, 0.1698, 0.6775, 0.1698, 0.5725, 0.1698, 0.5725, 0.1698, 0.6775, 0.125, 0.6775, 0.125, 0.5725, 0.375, 0.1775, 0.375, 0.07251, 0.4198, 0.07251, 0.4198, 0.1775, 0.4198, 0.1775, 0.4198, 0.07251, 0.4475, 0.07251, 0.4475, 0.1775, 0.4475, 0.9275, 0.5525, 0.9275, 0.5525, 0.9552, 0.4475, 0.9552, 0.4475, 0.9552, 0.5525, 0.9552, 0.5525, 1.0, 0.4475, 1.0, 0.4475, 0.0, 0.5525, 0.0, 0.5525, 0.04476, 0.4475, 0.04476, 0.4475, 0.04476, 0.5525, 0.04476, 0.5525, 0.07251, 0.4475, 0.07251, 0.8025, 0.6775, 0.8025, 0.5725, 0.8302, 0.5725, 0.8302, 0.6775, 0.8302, 0.6775, 0.8302, 0.5725, 0.875, 0.5725, 0.875, 0.6775, 0.625, 0.07251, 0.625, 0.1775, 0.5802, 0.1775, 0.5802, 0.07251, 0.5802, 0.07251, 0.5802, 0.1775, 0.5525, 0.1775, 0.5525, 0.07251, 0.5525, 0.3225, 0.4475, 0.3225, 0.4475, 0.2948, 0.5525, 0.2948, 0.5525, 0.2948, 0.4475, 0.2948, 0.4475, 0.25, 0.5525, 0.25, 0.5525, 0.25, 0.4475, 0.25, 0.4475, 0.2052, 0.5525, 0.2052, 0.5525, 0.2052, 0.4475, 0.2052, 0.4475, 0.1775, 0.5525, 0.1775, 0.3025, 0.5725, 0.1975, 0.5725, 0.1975, 0.5448, 0.3025, 0.5448, 0.3025, 0.5448, 0.1975, 0.5448, 0.1975, 0.5, 0.3025, 0.5, 0.375, 0.4275, 0.375, 0.3225, 0.4198, 0.3225, 0.4198, 0.4275, 0.4198, 0.4275, 0.4198, 0.3225, 0.4475, 0.3225, 0.4475, 0.4275, 0.8025, 0.5725, 0.6975, 0.5725, 0.6975, 0.5448, 0.8025, 0.5448, 0.8025, 0.5448, 0.6975, 0.5448, 0.6975, 0.5, 0.8025, 0.5, 0.625, 0.3225, 0.625, 0.4275, 0.5802, 0.4275, 0.5802, 0.3225, 0.5802, 0.3225, 0.5802, 0.4275, 0.5525, 0.4275, 0.5525, 0.3225, 0.5525, 0.5725, 0.4475, 0.5725, 0.4475, 0.5448, 0.5525, 0.5448, 0.5525, 0.5448, 0.4475, 0.5448, 0.4475, 0.5, 0.5525, 0.5, 0.5525, 0.5, 0.4475, 0.5, 0.4475, 0.4552, 0.5525, 0.4552, 0.5525, 0.4552, 0.4475, 0.4552, 0.4475, 0.4275, 0.5525, 0.4275, 0.3025, 0.6775, 0.3025, 0.5725, 0.3302, 0.5725, 0.3302, 0.6775, 0.3302, 0.6775, 0.3302, 0.5725, 0.375, 0.5725, 0.375, 0.6775, 0.375, 0.6775, 0.375, 0.5725, 0.4198, 0.5725, 0.4198, 0.6775, 0.4198, 0.6775, 0.4198, 0.5725, 0.4475, 0.5725, 0.4475, 0.6775, 0.6975, 0.5725, 0.6975, 0.6775, 0.6698, 0.6775, 0.6698, 0.5725, 0.6698, 0.5725, 0.6698, 0.6775, 0.625, 0.6775, 0.625, 0.5725, 0.625, 0.5725, 0.625, 0.6775, 0.5802, 0.6775, 0.5802, 0.5725, 0.5802, 0.5725, 0.5802, 0.6775, 0.5525, 0.6775, 0.5525, 0.5725, 0.5525, 0.8225, 0.4475, 0.8225, 0.4475, 0.7948, 0.5525, 0.7948, 0.5525, 0.7948, 0.4475, 0.7948, 0.4475, 0.75, 0.5525, 0.75, 0.5525, 0.75, 0.4475, 0.75, 0.4475, 0.7052, 0.5525, 0.7052, 0.5525, 0.7052, 0.4475, 0.7052, 0.4475, 0.6775, 0.5525, 0.6775, 0.1975, 0.6775, 0.3025, 0.6775, 0.3025, 0.7052, 0.1975, 0.7052, 0.1975, 0.7052, 0.3025, 0.7052, 0.3025, 0.75, 0.1975, 0.75, 0.375, 0.9275, 0.375, 0.8225, 0.4198, 0.8225, 0.4198, 0.9275, 0.4198, 0.9275, 0.4198, 0.8225, 0.4475, 0.8225, 0.4475, 0.9275, 0.6975, 0.6775, 0.8025, 0.6775, 0.8025, 0.7052, 0.6975, 0.7052, 0.6975, 0.7052, 0.8025, 0.7052, 0.8025, 0.75, 0.6975, 0.75, 0.625, 0.8225, 0.625, 0.9275, 0.5802, 0.9275, 0.5802, 0.8225, 0.5802, 0.8225, 0.5802, 0.9275, 0.5525, 0.9275, 0.5525, 0.8225, 0.1975, 0.5725, 0.3025, 0.5725, 0.3025, 0.6775, 0.1975, 0.6775])
me_cube_003.materials.append(mat_material_002)
me_cube_003.update()

# ---- objects
ob_cube = bpy.data.objects.new('Cube', me_cube)
ob_cube_001 = bpy.data.objects.new('Cube.001', me_cube_001)
ob_cube_002 = bpy.data.objects.new('Cube.002', me_cube_002)
ob_cube_003 = bpy.data.objects.new('Cube.003', me_cube_003)

# ---- transforms, parenting, visibility, modifiers, constraints
ob_cube.location = (0.0, 0.0, 0.0)
ob_cube.scale = (0.04055, 0.04055, 0.3999)
ob_cube.lock_rotations_4d = False
ob_cube.empty_display_type = 'ARROWS'
ob_cube.lineart.crease_threshold = 0.0
_m = ob_cube.modifiers.new('Auto Smooth', 'NODES')
_m.node_group = ng_auto_smooth
_gi = [s.identifier for s in ng_auto_smooth.interface.items_tree if s.item_type == 'SOCKET' and s.in_out == 'INPUT']
_m[_gi[1]] = 0.5236  # Angle
ob_cube_001.location = (0.0, 0.1217, 0.5297)
ob_cube_001.scale = (0.009309, 0.2001, 0.386)
ob_cube_001.lock_rotations_4d = False
ob_cube_001.empty_display_type = 'ARROWS'
ob_cube_001.lineart.crease_threshold = 0.0
_m = ob_cube_001.modifiers.new('Auto Smooth', 'NODES')
_m.node_group = ng_auto_smooth
_gi = [s.identifier for s in ng_auto_smooth.interface.items_tree if s.item_type == 'SOCKET' and s.in_out == 'INPUT']
_m[_gi[1]] = 0.5236  # Angle
ob_cube_002.location = (0.0, 0.0, 0.1932)
ob_cube_002.scale = (0.08555, -0.01881, -0.01881)
_m = ob_cube_002.modifiers.new('Auto Smooth', 'NODES')
_m.node_group = ng_auto_smooth
_gi = [s.identifier for s in ng_auto_smooth.interface.items_tree if s.item_type == 'SOCKET' and s.in_out == 'INPUT']
_m[_gi[1]] = 0.5236  # Angle
ob_cube_003.location = (0.0, 0.0, 0.2856)
ob_cube_003.scale = (0.07755, -0.01881, -0.01881)
_m = ob_cube_003.modifiers.new('Auto Smooth', 'NODES')
_m.node_group = ng_auto_smooth
_gi = [s.identifier for s in ng_auto_smooth.interface.items_tree if s.item_type == 'SOCKET' and s.in_out == 'INPUT']
_m[_gi[1]] = 0.5236  # Angle

# ---- collection membership
col_collection.objects.link(ob_cube)
col_collection.objects.link(ob_cube_001)
col_collection.objects.link(ob_cube_002)
col_collection.objects.link(ob_cube_003)

# ---- scene / render settings (as saved in the file)
scene.frame_start = 1; scene.frame_end = 250; scene.frame_set(1)
scene.render.engine = 'BLENDER_EEVEE_NEXT'
scene.cycles.sampling_pattern = 'TABULATED_SOBOL'
scene.cycles.use_light_tree = False
scene.view_settings.view_transform = 'Filmic'
bpy.context.view_layer.update()

# ---- added for rendering (the .blend has no active camera and no usable light): camera, sun
cam_auto = bpy.data.cameras.new('AutoCamera')
cam_auto.lens = 50.0
cam_auto.sensor_width = 36.0
cam_auto.clip_end = 1000.0
ob_auto_camera = bpy.data.objects.new('AutoCamera', cam_auto)
scene.collection.objects.link(ob_auto_camera)
ob_auto_camera.location = (1.27894, -1.41303, 1.28106)
ob_auto_camera.rotation_euler = (1.09748, -7.21219e-08, 0.694738)
scene.camera = ob_auto_camera
light_auto_sun = bpy.data.lights.new('AutoSun', 'SUN')
light_auto_sun.energy = 3.0
light_auto_sun.angle = 0.0523599
ob_auto_sun = bpy.data.objects.new('AutoSun', light_auto_sun)
scene.collection.objects.link(ob_auto_sun)
ob_auto_sun.rotation_euler = (0.872665, 0.174533, 0.523599)
bpy.context.view_layer.update()

